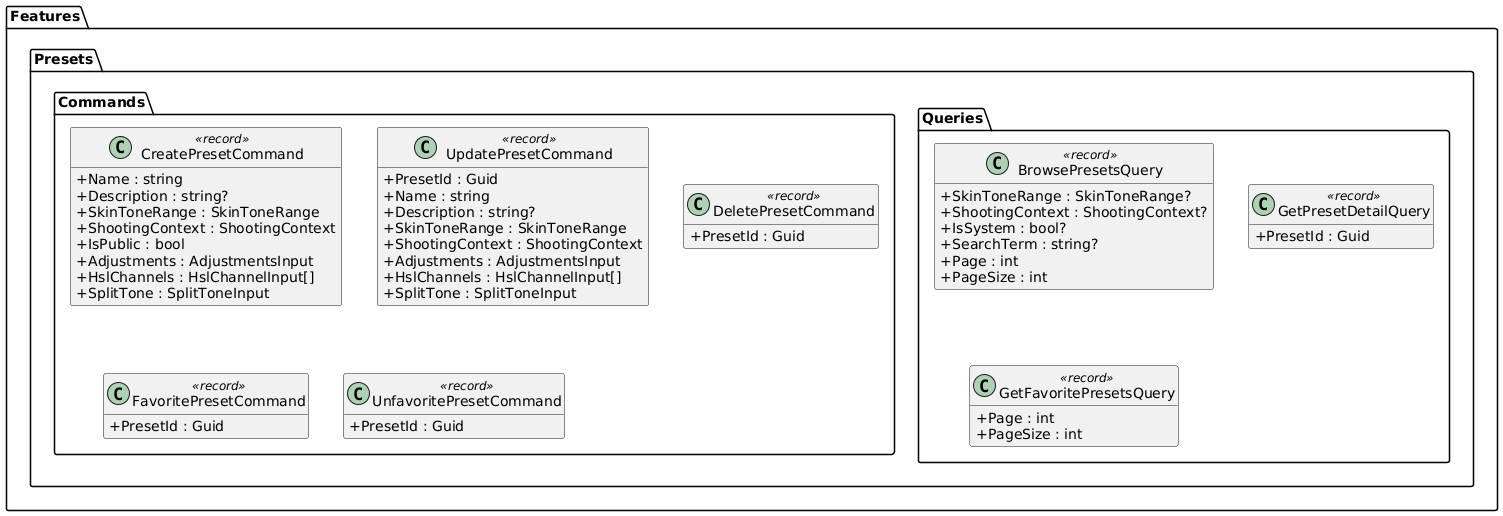

The diagram above was rendered by PlantUML. Its source (embedded in the PNG):
@startuml
skinparam classAttributeIconSize 0
skinparam linetype ortho
hide empty methods

package "Features.Presets.Commands" {
  class CreatePresetCommand <<record>> {
    +Name : string
    +Description : string?
    +SkinToneRange : SkinToneRange
    +ShootingContext : ShootingContext
    +IsPublic : bool
    +Adjustments : AdjustmentsInput
    +HslChannels : HslChannelInput[]
    +SplitTone : SplitToneInput
  }

  class UpdatePresetCommand <<record>> {
    +PresetId : Guid
    +Name : string
    +Description : string?
    +SkinToneRange : SkinToneRange
    +ShootingContext : ShootingContext
    +Adjustments : AdjustmentsInput
    +HslChannels : HslChannelInput[]
    +SplitTone : SplitToneInput
  }

  class DeletePresetCommand <<record>> {
    +PresetId : Guid
  }

  class FavoritePresetCommand <<record>> {
    +PresetId : Guid
  }

  class UnfavoritePresetCommand <<record>> {
    +PresetId : Guid
  }
}

package "Features.Presets.Queries" {
  class BrowsePresetsQuery <<record>> {
    +SkinToneRange : SkinToneRange?
    +ShootingContext : ShootingContext?
    +IsSystem : bool?
    +SearchTerm : string?
    +Page : int
    +PageSize : int
  }

  class GetPresetDetailQuery <<record>> {
    +PresetId : Guid
  }

  class GetFavoritePresetsQuery <<record>> {
    +Page : int
    +PageSize : int
  }
}
@enduml